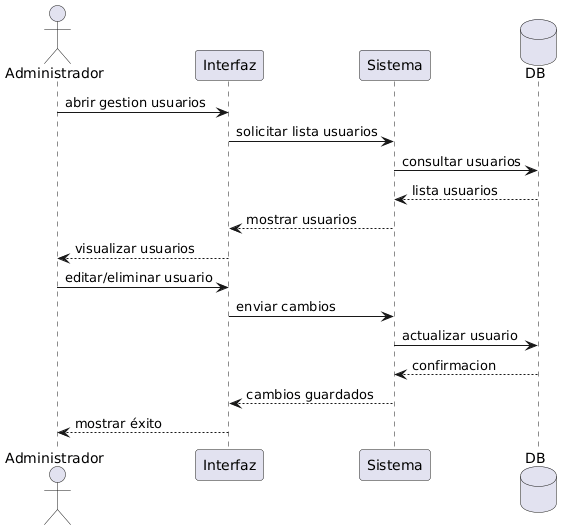

The diagram above was rendered by PlantUML. Its source (embedded in the PNG):
@startuml
actor Administrador
participant "Interfaz" as UI
participant "Sistema" as S
database DB

Administrador -> UI : abrir gestion usuarios
UI -> S : solicitar lista usuarios

S -> DB : consultar usuarios
DB --> S : lista usuarios

S --> UI : mostrar usuarios
UI --> Administrador : visualizar usuarios

Administrador -> UI : editar/eliminar usuario
UI -> S : enviar cambios

S -> DB : actualizar usuario
DB --> S : confirmacion

S --> UI : cambios guardados
UI --> Administrador : mostrar éxito
@enduml